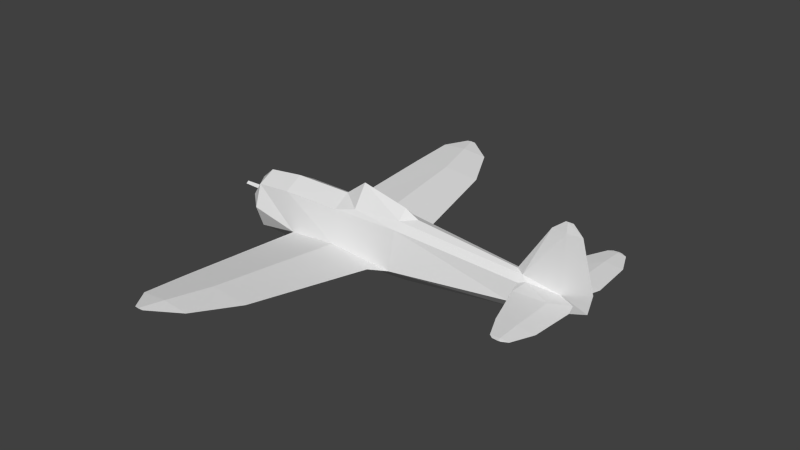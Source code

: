 # Source: p47d_l.blend  (saved by Blender 2.69.0; exported with 4.5.12 LTS)
import bpy
from mathutils import Matrix  # noqa: F401  (used for matrix-valued properties, if any)

bpy.ops.wm.read_factory_settings(use_empty=True)
scene = bpy.context.scene
scene.name = 'Scene'

# ---- collections
col_collection_1 = bpy.data.collections.new('Collection 1'); scene.collection.children.link(col_collection_1)

# ---- materials (node trees are filled in below, after node groups)
mat_material_texture = bpy.data.materials.new('Material Texture')
mat_material_texture.alpha_threshold = 0.0
mat_material_texture.use_transparent_shadow = False
mat_material_texture.roughness = 0.5
mat_material_texture.line_color = (0.0, 0.0, 0.0, 1.0)

# ---- material node trees

# ---- world
world_world = bpy.data.worlds.new('World'); scene.world = world_world
world_world.color = (0.05088, 0.05088, 0.05088)
world_world.use_sun_shadow = False
world_world.sun_shadow_jitter_overblur = 0.0
world_world.cycles.sampling_method = 'MANUAL'
world_world.cycles.sample_map_resolution = 256

# ---- meshes
me_cylinder = bpy.data.meshes.new('Cylinder')
me_cylinder.from_pydata([(2.44, 0.2564, 0.7307), (2.44, -6.09e-09, 0.99), (0.54, -6.105e-09, 0.83), (1.13, -6.105e-09, 1.281), (1.13, 0.3954, 0.6915), (2.44, -0.2564, 0.7307), (2.83, -6.082e-09, 0.79), (1.13, -0.3954, 0.6915), (1.374, 4.383, -0.129), (0.769, 5.598, -0.01416), (1.374, -4.383, -0.129), (0.769, -5.598, -0.01416), (6.96, 2.48, 0.2898), (7.037, 2.48, 0.3), (6.96, 2.48, 0.3102), (6.96, 0.06854, 0.28), (7.423, 0.32, 0.3), (7.529, 0.64, 0.3), (6.96, 0.64, 0.3513), (7.446, 1.81, 0.3), (6.96, 1.81, 0.3428), (7.188, 2.4, 0.3), (6.96, 2.4, 0.3201), (6.96, 0.64, 0.2487), (6.96, 1.81, 0.2572), (6.96, 2.4, 0.2799), (6.96, -2.48, 0.2898), (7.037, -2.48, 0.3), (6.96, -2.48, 0.3102), (6.96, -0.06854, 0.28), (7.423, -0.32, 0.3), (7.529, -0.64, 0.3), (6.96, -0.64, 0.3513), (7.446, -1.81, 0.3), (6.96, -1.81, 0.3428), (7.188, -2.4, 0.3), (6.96, -2.4, 0.3201), (6.96, -0.64, 0.2487), (6.96, -1.81, 0.2572), (6.96, -2.4, 0.2799), (6.96, 0.0, -0.22), (7.042, 0.0, 2.08), (7.62, 0.0, 0.0), (6.96, 0.007596, 2.08), (7.72, 0.0, 0.52), (6.96, 0.03498, 1.82), (7.361, 0.0, 1.82), (7.101, 0.0, 2.08), (6.96, -0.007596, 2.08), (6.96, -0.03498, 1.82), (6.807, 2.48, 0.3), (5.909, 0.2465, 0.3), (6.105, 0.1889, 0.3578), (6.039, 0.64, 0.3), (6.426, 1.81, 0.3), (6.698, 2.4, 0.3), (6.105, 0.2365, 0.2467), (6.807, -2.48, 0.3), (5.909, -0.2465, 0.3), (6.105, -0.1889, 0.3578), (6.039, -0.64, 0.3), (6.426, -1.81, 0.3), (6.698, -2.4, 0.3), (6.105, -0.2365, 0.2467), (2.44, 0.67, -0.48), (0.5923, 0.6282, -0.6236), (-0.81, 0.6672, -0.48), (2.01, 0.9687, -0.4518), (0.3127, 4.383, -0.222), (-0.7262, 4.383, -0.129), (0.04141, 5.598, -0.07794), (-0.671, 5.598, -0.01416), (0.00174, 6.175, 0.04042), (-0.1296, 6.175, 0.0289), (-0.2583, 6.175, 0.04042), (0.5918, 0.69, -0.3372), (0.3127, 4.383, -0.03597), (0.04141, 5.598, 0.04961), (-0.1296, 6.175, 0.05193), (2.44, -0.67, -0.48), (0.5923, -0.6282, -0.6236), (-0.81, -0.6672, -0.48), (2.01, -0.9687, -0.4518), (0.3127, -4.383, -0.222), (-0.7262, -4.383, -0.129), (0.04141, -5.598, -0.07794), (-0.671, -5.598, -0.01416), (0.00174, -6.175, 0.04042), (-0.1296, -6.175, 0.0289), (-0.2583, -6.175, 0.04042), (0.5918, -0.69, -0.3372), (0.3127, -4.383, -0.03597), (0.04141, -5.598, 0.04961), (-0.1296, -6.175, 0.05193), (-2.52, 0.09, -1.937e-07), (-2.52, -3.725e-09, -0.07794), (-2.52, -0.09, -1.937e-07), (-2.52, 0.0, 0.07794), (-3.21, 0.0, -2.086e-07), (-3.176, -3.725e-09, 0.05847), (-3.176, 0.06752, -2.086e-07), (-3.176, -0.06752, -2.086e-07), (-3.176, -7.451e-09, -0.05847), (5.945, 0.1052, 0.4625), (5.74, 0.0, 0.52), (6.571, 0.0, 1.82), (6.901, 0.0, 2.08), (5.945, -0.1052, 0.4625), (-2.52, 0.2687, -0.5487), (-2.52, 0.0, -0.78), (-2.52, 0.0, 0.38), (-1.15, 3.338e-08, -1.14), (-1.15, -6.12e-09, 0.82), (-1.15, 0.502, 0.533), (-2.52, 0.38, -1.536e-07), (-2.17, 0.68, -0.18), (-2.17, 0.4539, -0.7952), (-2.17, 3.174e-08, -1.05), (-2.17, -6.097e-09, 0.69), (-2.17, 0.4808, 0.4352), (0.5923, 3.228e-08, -1.147), (0.54, 0.4879, 0.54), (2.44, 3.119e-08, -1.02), (2.44, 0.4375, 0.5516), (5.74, 0.3234, -0.2128), (5.74, 1.362e-08, -0.54), (-1.15, -0.502, 0.533), (-2.52, -0.38, -1.536e-07), (-2.52, -0.2687, -0.5487), (-2.17, -0.68, -0.18), (-2.17, -0.4539, -0.7952), (-2.17, -0.4808, 0.4352), (0.54, -0.4879, 0.54), (2.44, -0.4375, 0.5516), (5.74, -0.3234, -0.2128)], [], [(3, 2, 7), (20, 19, 22), (18, 16, 17), (27, 28, 26), (34, 36, 33), (25, 54, 55), (32, 31, 30), (13, 12, 14), (46, 45, 43), (42, 29, 40), (66, 76, 69), (65, 66, 68), (68, 66, 69), (67, 65, 68), (39, 62, 61), (99, 100, 98), (100, 102, 98), (102, 101, 98), (103, 104, 105), (108, 115, 116), (0, 4, 3), (128, 130, 129), (134, 63, 58), (23, 56, 53), (49, 105, 107), (81, 91, 90), (11, 87, 88), (9, 73, 72), (72, 73, 74, 78), (116, 66, 111, 117), (80, 83, 81), (70, 69, 71), (87, 93, 89, 88), (97, 94, 100, 99), (96, 97, 99, 101), (69, 76, 77), (118, 112, 113, 119), (75, 67, 76), (129, 130, 81), (119, 115, 114), (130, 117, 111, 81), (75, 64, 67), (114, 115, 108), (124, 51, 56), (0, 123, 4), (131, 129, 81, 126), (3, 4, 2), (5, 7, 133), (113, 112, 2), (69, 77, 71), (121, 2, 4), (81, 84, 91), (66, 65, 120, 111), (132, 90, 79, 133), (110, 114, 108, 109, 128, 127), (83, 84, 81), (5, 3, 7), (107, 58, 59), (101, 99, 98), (16, 23, 17), (18, 17, 20), (22, 21, 14), (30, 31, 37), (32, 34, 31), (44, 46, 49), (19, 25, 21), (36, 28, 35), (43, 105, 106), (41, 43, 106), (41, 106, 48), (46, 43, 47), (12, 50, 14), (40, 124, 15), (24, 53, 54), (35, 27, 26), (55, 14, 50), (22, 19, 21), (54, 20, 22), (21, 25, 12), (28, 27, 35), (24, 54, 25), (12, 55, 50), (19, 24, 25), (25, 55, 12), (23, 53, 24), (38, 61, 60), (44, 45, 46), (62, 57, 28), (15, 56, 23), (52, 15, 18), (31, 38, 37), (54, 22, 55), (17, 24, 19), (61, 36, 34), (37, 38, 60), (39, 26, 62), (26, 57, 62), (52, 18, 53), (35, 26, 39), (38, 39, 61), (28, 57, 26), (76, 8, 77), (86, 93, 92), (33, 35, 39), (77, 9, 78), (80, 120, 122, 79), (73, 71, 74), (71, 77, 78), (88, 89, 86), (92, 11, 10), (85, 86, 84), (10, 11, 85), (16, 15, 23), (92, 93, 11), (86, 89, 93), (70, 71, 73), (126, 81, 90, 132), (90, 82, 79), (82, 83, 80), (85, 88, 86), (93, 87, 11), (45, 103, 105), (49, 48, 105), (29, 49, 107), (15, 103, 45), (47, 41, 48), (47, 43, 41), (46, 48, 49), (15, 16, 18), (29, 63, 134), (42, 44, 29), (15, 52, 103), (15, 124, 56), (45, 105, 43), (44, 49, 29), (107, 105, 104), (48, 106, 105), (53, 20, 54), (17, 23, 24), (56, 51, 53), (51, 52, 53), (64, 65, 67), (71, 78, 74), (84, 92, 91), (91, 92, 10), (79, 82, 80), (90, 91, 82), (42, 40, 15), (29, 37, 63), (59, 32, 29), (42, 15, 44), (81, 111, 120, 80), (30, 37, 29), (44, 15, 45), (128, 109, 130), (6, 104, 103, 0), (121, 4, 123), (65, 64, 122, 120), (29, 107, 59), (61, 62, 36), (6, 0, 1), (76, 67, 8), (119, 113, 66, 115), (103, 52, 51), (91, 10, 82), (1, 0, 3), (64, 124, 125, 122), (78, 9, 72), (9, 70, 73), (10, 85, 83), (8, 68, 70), (113, 121, 75, 66), (68, 69, 70), (124, 40, 125), (79, 122, 125, 134), (66, 75, 76), (127, 128, 129), (121, 123, 64, 75), (133, 79, 134, 58), (123, 51, 124, 64), (11, 88, 85), (121, 113, 2), (58, 60, 59), (63, 60, 58), (36, 35, 33), (60, 61, 34), (59, 60, 32), (53, 18, 20), (33, 39, 38), (37, 60, 63), (46, 47, 48), (116, 115, 66), (118, 131, 126, 112), (132, 133, 7), (40, 29, 134), (29, 32, 30), (0, 103, 51, 123), (127, 129, 131), (110, 119, 114), (55, 22, 14), (14, 21, 13), (21, 12, 13), (62, 28, 36), (8, 70, 9), (83, 85, 84), (67, 68, 8), (77, 8, 9), (6, 5, 107, 104), (5, 133, 58, 107), (116, 117, 109), (134, 125, 40), (108, 116, 109), (118, 119, 110), (84, 86, 92), (109, 117, 130), (110, 131, 118), (110, 127, 131), (82, 10, 83), (6, 1, 5), (132, 7, 2), (132, 2, 126), (1, 3, 5), (126, 2, 112), (34, 33, 31), (60, 34, 32), (31, 33, 38), (20, 17, 19), (94, 95, 102, 100), (95, 96, 101, 102)])
_uv = me_cylinder.uv_layers.new(name='UVMap')
_uv.uv.foreach_set('vector', [0.4769, 0.5414, 0.4368, 0.5414, 0.4769, 0.5146, 0.2979, 0.2381, 0.2979, 0.2051, 0.338, 0.2381, 0.2185, 0.2381, 0.1968, 0.2067, 0.2185, 0.1995, 0.006723, 0.2328, 0.006723, 0.2381, 0.006723, 0.2381, 0.0522, 0.2381, 0.01215, 0.2381, 0.0522, 0.2051, 0.6609, 0.2378, 0.701, 0.2741, 0.6609, 0.2557, 0.1316, 0.2381, 0.1316, 0.1995, 0.1533, 0.2067, 0.3434, 0.2328, 0.3434, 0.2381, 0.3434, 0.2381, 0.9701, 0.5746, 0.9429, 0.5746, 0.9429, 0.557, 0.9877, 0.8539, 0.9429, 0.8729, 0.9429, 0.839, 0.5453, 0.4761, 0.7975, 0.3999, 0.7975, 0.4704, 0.5426, 0.1051, 0.5453, 0.009957, 0.7975, 0.08617, 0.7975, 0.08617, 0.5453, 0.009957, 0.7975, 0.01565, 0.5658, 0.2014, 0.5426, 0.1051, 0.7975, 0.08617, 0.9867, 0.2378, 0.9867, 0.2557, 0.9467, 0.2741, 0.9181, 0.7789, 0.9181, 0.7749, 0.9158, 0.7749, 0.9181, 0.7749, 0.9181, 0.7709, 0.9158, 0.7749, 0.9181, 0.7709, 0.9181, 0.7749, 0.9158, 0.7749, 0.874, 0.6668, 0.8601, 0.6629, 0.9165, 0.5746, 0.2701, 0.7354, 0.2938, 0.7104, 0.2938, 0.7522, 0.5658, 0.5588, 0.4769, 0.5683, 0.4769, 0.5414, 0.2701, 0.8167, 0.2938, 0.8, 0.2938, 0.8417, 0.8601, 0.8395, 0.8849, 0.8707, 0.8715, 0.8743, 0.7804, 0.2378, 0.8078, 0.2959, 0.7804, 0.3004, 0.9429, 0.9775, 0.9165, 0.9775, 0.874, 0.8853, 0.4547, 0.4761, 0.2025, 0.3999, 0.4532, 0.381, 0.12, 0.1171, 0.08082, 0.06506, 0.08082, 0.05614, 0.88, 0.1171, 0.9192, 0.05614, 0.9192, 0.06506, 0.9192, 0.421, 0.9192, 0.4299, 0.9192, 0.4387, 0.9192, 0.4299, 0.2938, 0.7522, 0.3862, 0.7308, 0.3631, 0.7756, 0.2938, 0.7694, 0.4574, 0.1051, 0.2025, 0.08617, 0.4547, 0.009957, 0.88, 0.06775, 0.7975, 0.01565, 0.88, 0.01939, 0.08082, 0.421, 0.08082, 0.4299, 0.08082, 0.4387, 0.08082, 0.4299, 0.9626, 0.7802, 0.9626, 0.7749, 0.9181, 0.7749, 0.9181, 0.7789, 0.9626, 0.7749, 0.9626, 0.7802, 0.9181, 0.7789, 0.9181, 0.7749, 0.7975, 0.4704, 0.7975, 0.3999, 0.88, 0.4183, 0.2938, 0.6513, 0.3631, 0.6425, 0.3631, 0.662, 0.2938, 0.6686, 0.5468, 0.381, 0.5658, 0.2847, 0.7975, 0.3999, 0.2938, 0.8417, 0.2938, 0.8, 0.3862, 0.8214, 0.2938, 0.6686, 0.2938, 0.7104, 0.2701, 0.6982, 0.2938, 0.8, 0.2938, 0.7827, 0.3631, 0.7766, 0.3862, 0.8214, 0.5468, 0.381, 0.5455, 0.2555, 0.5658, 0.2847, 0.2701, 0.6982, 0.2938, 0.7104, 0.2701, 0.7354, 0.8601, 0.7126, 0.8715, 0.6778, 0.8849, 0.6814, 0.6361, 0.6486, 0.6361, 0.6607, 0.5471, 0.6512, 0.2938, 0.8835, 0.2938, 0.8417, 0.3862, 0.8214, 0.3631, 0.8901, 0.4769, 0.5414, 0.4769, 0.5683, 0.4368, 0.5414, 0.6361, 0.9035, 0.5471, 0.9009, 0.6361, 0.8914, 0.3924, 0.662, 0.3924, 0.6425, 0.5071, 0.6418, 0.7975, 0.4704, 0.88, 0.4183, 0.88, 0.4667, 0.5071, 0.6615, 0.5071, 0.6418, 0.5471, 0.6512, 0.4547, 0.4761, 0.2025, 0.4704, 0.2025, 0.3999, 0.4155, 0.7308, 0.5106, 0.7405, 0.5106, 0.7761, 0.3924, 0.7756, 0.5071, 0.8906, 0.5106, 0.831, 0.6361, 0.8214, 0.6361, 0.8914, 0.07847, 0.7671, 0.02688, 0.7155, 0.04199, 0.641, 0.07847, 0.6096, 0.1149, 0.641, 0.1301, 0.7155, 0.2025, 0.08617, 0.2025, 0.01565, 0.4547, 0.009957, 0.5658, 0.524, 0.4769, 0.5414, 0.4769, 0.5146, 0.874, 0.8853, 0.8715, 0.8743, 0.8849, 0.8782, 0.9181, 0.7749, 0.9181, 0.7789, 0.9158, 0.7749, 0.8021, 0.2064, 0.7804, 0.2378, 0.7804, 0.1992, 0.2185, 0.2381, 0.2185, 0.1995, 0.2979, 0.2381, 0.338, 0.2381, 0.338, 0.2226, 0.3434, 0.2381, 0.8456, 0.2064, 0.8673, 0.1992, 0.8673, 0.2378, 0.1316, 0.2381, 0.0522, 0.2381, 0.1316, 0.1995, 0.9945, 0.8892, 0.9701, 0.9775, 0.9429, 0.9775, 0.701, 0.2049, 0.6609, 0.2378, 0.6609, 0.2224, 0.01215, 0.2381, 0.006723, 0.2381, 0.01215, 0.2226, 0.9429, 0.557, 0.9165, 0.5746, 0.9389, 0.557, 0.9484, 0.557, 0.9429, 0.557, 0.9389, 0.557, 0.9484, 0.9951, 0.9389, 0.9951, 0.9429, 0.9951, 0.9701, 0.5746, 0.9429, 0.557, 0.9525, 0.557, 0.3434, 0.2381, 0.3434, 0.2485, 0.3434, 0.2381, 0.9429, 0.7131, 0.8601, 0.7126, 0.9429, 0.6792, 0.701, 0.2378, 0.7804, 0.3004, 0.701, 0.2741, 0.9867, 0.2224, 0.9922, 0.2326, 0.9922, 0.2378, 0.338, 0.2559, 0.3434, 0.2381, 0.3434, 0.2485, 0.338, 0.2381, 0.2979, 0.2051, 0.338, 0.2226, 0.2979, 0.2744, 0.2979, 0.2381, 0.338, 0.2381, 0.6609, 0.2224, 0.6609, 0.2378, 0.6555, 0.2378, 0.006723, 0.2381, 0.006723, 0.2328, 0.01215, 0.2226, 0.701, 0.2378, 0.701, 0.2741, 0.6609, 0.2378, 0.6555, 0.2378, 0.6609, 0.2557, 0.6555, 0.2482, 0.701, 0.2049, 0.701, 0.2378, 0.6609, 0.2378, 0.6609, 0.2378, 0.6609, 0.2557, 0.6555, 0.2378, 0.7804, 0.2378, 0.7804, 0.3004, 0.701, 0.2378, 0.9467, 0.2378, 0.9467, 0.2741, 0.8673, 0.3004, 0.9945, 0.6629, 0.9429, 0.5746, 0.9701, 0.5746, 0.01215, 0.2559, 0.006723, 0.2485, 0.006723, 0.2381, 0.8192, 0.2378, 0.8078, 0.2959, 0.7804, 0.2378, 0.1879, 0.2961, 0.1797, 0.2381, 0.2185, 0.2381, 0.8673, 0.1992, 0.9467, 0.2378, 0.8673, 0.2378, 0.2979, 0.2744, 0.338, 0.2381, 0.338, 0.2559, 0.7804, 0.1992, 0.701, 0.2378, 0.701, 0.2049, 0.0522, 0.2744, 0.01215, 0.2381, 0.0522, 0.2381, 0.8673, 0.2378, 0.9467, 0.2378, 0.8673, 0.3004, 0.9867, 0.2378, 0.9922, 0.2378, 0.9867, 0.2557, 0.9922, 0.2378, 0.9922, 0.2482, 0.9867, 0.2557, 0.1879, 0.2961, 0.2185, 0.2381, 0.2185, 0.3006, 0.9867, 0.2224, 0.9922, 0.2378, 0.9867, 0.2378, 0.9467, 0.2378, 0.9867, 0.2378, 0.9467, 0.2741, 0.006723, 0.2381, 0.006723, 0.2485, 0.006723, 0.2381, 0.7975, 0.3999, 0.7975, 0.3279, 0.88, 0.4183, 0.12, 0.4667, 0.08082, 0.4299, 0.12, 0.4183, 0.9467, 0.2049, 0.9867, 0.2224, 0.9867, 0.2378, 0.88, 0.4183, 0.88, 0.3689, 0.9192, 0.4299, 0.5106, 0.8116, 0.5106, 0.7761, 0.6361, 0.7847, 0.6361, 0.8214, 0.9192, 0.05614, 0.88, 0.01939, 0.9192, 0.04741, 0.88, 0.4667, 0.88, 0.4183, 0.9192, 0.4299, 0.08082, 0.05614, 0.08082, 0.04741, 0.12, 0.01939, 0.12, 0.4183, 0.12, 0.3689, 0.2025, 0.3279, 0.12, 0.06775, 0.12, 0.01939, 0.2025, 0.01565, 0.2025, 0.1582, 0.12, 0.1171, 0.12, 0.06775, 0.8021, 0.2064, 0.8192, 0.2378, 0.7804, 0.2378, 0.12, 0.4183, 0.08082, 0.4299, 0.12, 0.3689, 0.12, 0.4667, 0.08082, 0.4387, 0.08082, 0.4299, 0.88, 0.06775, 0.88, 0.01939, 0.9192, 0.05614, 0.3924, 0.8901, 0.4155, 0.8214, 0.5106, 0.831, 0.5071, 0.8906, 0.4532, 0.381, 0.4342, 0.2847, 0.4545, 0.2555, 0.4342, 0.2014, 0.2025, 0.08617, 0.4574, 0.1051, 0.12, 0.06775, 0.08082, 0.05614, 0.12, 0.01939, 0.08082, 0.4299, 0.08082, 0.421, 0.12, 0.3689, 0.9429, 0.5746, 0.874, 0.6668, 0.9165, 0.5746, 0.9429, 0.9775, 0.9429, 0.9951, 0.9165, 0.9775, 0.9429, 0.8729, 0.9429, 0.9775, 0.874, 0.8853, 0.9429, 0.6792, 0.874, 0.6668, 0.9429, 0.5746, 0.9525, 0.9951, 0.9484, 0.9951, 0.9429, 0.9951, 0.9525, 0.557, 0.9429, 0.557, 0.9484, 0.557, 0.9701, 0.9775, 0.9429, 0.9951, 0.9429, 0.9775, 0.1797, 0.2381, 0.1968, 0.2067, 0.2185, 0.2381, 0.9429, 0.8729, 0.8849, 0.8707, 0.8601, 0.8395, 0.9877, 0.8539, 0.9945, 0.8892, 0.9429, 0.8729, 0.9429, 0.6792, 0.8849, 0.6739, 0.874, 0.6668, 0.9429, 0.6792, 0.8601, 0.7126, 0.8849, 0.6814, 0.9429, 0.5746, 0.9165, 0.5746, 0.9429, 0.557, 0.9945, 0.8892, 0.9429, 0.9775, 0.9429, 0.8729, 0.874, 0.8853, 0.9165, 0.9775, 0.8601, 0.8892, 0.9429, 0.9951, 0.9389, 0.9951, 0.9165, 0.9775, 0.2185, 0.3006, 0.2979, 0.2381, 0.2979, 0.2744, 0.7804, 0.1992, 0.7804, 0.2378, 0.701, 0.2378, 0.8078, 0.2959, 0.8071, 0.3092, 0.7804, 0.3004, 0.1918, 0.3095, 0.1879, 0.2961, 0.2185, 0.3006, 0.5455, 0.2306, 0.5426, 0.1051, 0.5658, 0.2014, 0.88, 0.4667, 0.9192, 0.4299, 0.9192, 0.4387, 0.2025, 0.4704, 0.12, 0.4183, 0.2025, 0.3999, 0.2025, 0.3999, 0.12, 0.4183, 0.2025, 0.3279, 0.4545, 0.2306, 0.4342, 0.2014, 0.4574, 0.1051, 0.4532, 0.381, 0.2025, 0.3999, 0.4342, 0.2847, 0.9877, 0.6982, 0.9429, 0.7131, 0.9429, 0.6792, 0.8285, 0.2378, 0.8673, 0.2378, 0.8399, 0.2959, 0.1622, 0.2961, 0.1316, 0.2381, 0.1704, 0.2381, 0.9877, 0.6982, 0.9429, 0.6792, 0.9945, 0.6629, 0.4155, 0.8214, 0.3924, 0.7766, 0.5106, 0.7761, 0.5106, 0.8116, 0.8456, 0.2064, 0.8673, 0.2378, 0.8285, 0.2378, 0.9945, 0.6629, 0.9429, 0.6792, 0.9429, 0.5746, 0.2701, 0.8167, 0.2701, 0.801, 0.2938, 0.8, 0.6625, 0.6446, 0.8601, 0.6629, 0.874, 0.6668, 0.6361, 0.6486, 0.5071, 0.6615, 0.5471, 0.6512, 0.6361, 0.6607, 0.5106, 0.7405, 0.6361, 0.7308, 0.6361, 0.7674, 0.5106, 0.7761, 0.9429, 0.8729, 0.874, 0.8853, 0.8849, 0.8782, 0.0522, 0.2744, 0.01215, 0.2559, 0.01215, 0.2381, 0.5923, 0.5414, 0.5658, 0.5588, 0.5658, 0.5414, 0.7975, 0.3999, 0.5658, 0.2847, 0.7975, 0.3279, 0.2938, 0.6686, 0.3631, 0.662, 0.3862, 0.7308, 0.2938, 0.7104, 0.874, 0.6668, 0.8849, 0.6739, 0.8715, 0.6778, 0.2025, 0.3999, 0.2025, 0.3279, 0.4342, 0.2847, 0.5658, 0.5414, 0.5658, 0.5588, 0.4769, 0.5414, 0.6361, 0.7308, 0.8601, 0.7126, 0.8601, 0.7348, 0.6361, 0.7674, 0.9192, 0.4299, 0.88, 0.3689, 0.9192, 0.421, 0.88, 0.1171, 0.88, 0.06775, 0.9192, 0.05614, 0.2025, 0.1582, 0.12, 0.06775, 0.2025, 0.08617, 0.7975, 0.1582, 0.7975, 0.08617, 0.88, 0.06775, 0.3924, 0.662, 0.5071, 0.6615, 0.5106, 0.7211, 0.4155, 0.7308, 0.7975, 0.08617, 0.7975, 0.01565, 0.88, 0.06775, 0.8601, 0.7126, 0.9429, 0.7131, 0.8601, 0.7348, 0.6361, 0.8214, 0.6361, 0.7847, 0.8601, 0.8173, 0.8601, 0.8395, 0.5453, 0.4761, 0.5468, 0.381, 0.7975, 0.3999, 0.2701, 0.8539, 0.2701, 0.8167, 0.2938, 0.8417, 0.5071, 0.6615, 0.6361, 0.6607, 0.6361, 0.7308, 0.5106, 0.7211, 0.6361, 0.8914, 0.6361, 0.8214, 0.8601, 0.8395, 0.8715, 0.8743, 0.6361, 0.6607, 0.8715, 0.6778, 0.8601, 0.7126, 0.6361, 0.7308, 0.12, 0.1171, 0.08082, 0.05614, 0.12, 0.06775, 0.5071, 0.6615, 0.3924, 0.662, 0.5071, 0.6418, 0.1583, 0.3095, 0.1316, 0.3006, 0.1622, 0.2961, 0.8399, 0.2959, 0.8673, 0.3004, 0.8406, 0.3092, 0.01215, 0.2381, 0.01215, 0.2226, 0.0522, 0.2051, 0.1316, 0.3006, 0.0522, 0.2744, 0.0522, 0.2381, 0.1622, 0.2961, 0.1316, 0.3006, 0.1316, 0.2381, 0.2185, 0.3006, 0.2185, 0.2381, 0.2979, 0.2381, 0.9467, 0.2049, 0.9867, 0.2378, 0.9467, 0.2378, 0.8673, 0.2378, 0.8673, 0.3004, 0.8399, 0.2959, 0.9701, 0.9775, 0.9525, 0.9951, 0.9429, 0.9951, 0.2938, 0.7522, 0.2938, 0.7104, 0.3862, 0.7308, 0.2938, 0.9008, 0.2938, 0.8835, 0.3631, 0.8901, 0.3631, 0.9096, 0.5071, 0.8906, 0.6361, 0.8914, 0.5471, 0.9009, 0.9429, 0.839, 0.9429, 0.8729, 0.8601, 0.8395, 0.1704, 0.2381, 0.1316, 0.2381, 0.1533, 0.2067, 0.6361, 0.6486, 0.874, 0.6668, 0.8715, 0.6778, 0.6361, 0.6607, 0.2701, 0.8539, 0.2938, 0.8417, 0.2938, 0.8835, 0.2701, 0.6724, 0.2938, 0.6686, 0.2701, 0.6982, 0.338, 0.2559, 0.338, 0.2381, 0.3434, 0.2381, 0.3434, 0.2381, 0.338, 0.2226, 0.3434, 0.2328, 0.6609, 0.2224, 0.6555, 0.2378, 0.6555, 0.2326, 0.01215, 0.2559, 0.006723, 0.2381, 0.01215, 0.2381, 0.7975, 0.1582, 0.88, 0.06775, 0.88, 0.1171, 0.2025, 0.08617, 0.12, 0.06775, 0.2025, 0.01565, 0.5658, 0.2014, 0.7975, 0.08617, 0.7975, 0.1582, 0.88, 0.4183, 0.7975, 0.3279, 0.88, 0.3689, 0.6625, 0.9076, 0.6361, 0.9035, 0.874, 0.8853, 0.8601, 0.8892, 0.6361, 0.9035, 0.6361, 0.8914, 0.8715, 0.8743, 0.874, 0.8853, 0.2938, 0.7522, 0.2938, 0.7694, 0.2701, 0.7511, 0.8601, 0.8395, 0.8601, 0.8173, 0.9429, 0.839, 0.2701, 0.7354, 0.2938, 0.7522, 0.2701, 0.7511, 0.2938, 0.6513, 0.2938, 0.6686, 0.2701, 0.6724, 0.2025, 0.4704, 0.12, 0.4667, 0.12, 0.4183, 0.2701, 0.801, 0.2938, 0.7827, 0.2938, 0.8, 0.2701, 0.8797, 0.2938, 0.8835, 0.2938, 0.9008, 0.2701, 0.8797, 0.2701, 0.8539, 0.2938, 0.8835, 0.4342, 0.2014, 0.2025, 0.1582, 0.2025, 0.08617, 0.5923, 0.5414, 0.5658, 0.5414, 0.5658, 0.524, 0.5071, 0.8906, 0.5471, 0.9009, 0.5071, 0.9103, 0.5071, 0.8906, 0.5071, 0.9103, 0.3924, 0.8901, 0.5658, 0.5414, 0.4769, 0.5414, 0.5658, 0.524, 0.3924, 0.8901, 0.5071, 0.9103, 0.3924, 0.9096, 0.0522, 0.2381, 0.0522, 0.2051, 0.1316, 0.1995, 0.1316, 0.3006, 0.0522, 0.2381, 0.1316, 0.2381, 0.8673, 0.1992, 0.9467, 0.2049, 0.9467, 0.2378, 0.2979, 0.2381, 0.2185, 0.1995, 0.2979, 0.2051, 0.9626, 0.7749, 0.9626, 0.7696, 0.9181, 0.7709, 0.9181, 0.7749, 0.9626, 0.7696, 0.9626, 0.7749, 0.9181, 0.7749, 0.9181, 0.7709])
me_cylinder.materials.append(mat_material_texture)
me_cylinder.use_remesh_preserve_volume = False
me_cylinder.use_remesh_preserve_attributes = False
me_cylinder.use_mirror_vertex_groups = False
me_cylinder.update()

# ---- objects
ob_fuselage = bpy.data.objects.new('Fuselage', me_cylinder)

# ---- transforms, parenting, visibility, modifiers, constraints
ob_fuselage.location = (0.0, 0.0, 0.0)
ob_fuselage.lineart.crease_threshold = 0.0

# ---- collection membership
col_collection_1.objects.link(ob_fuselage)

# ---- scene / render settings (as saved in the file)
scene.frame_start = 1; scene.frame_end = 250; scene.frame_set(1)
scene.render.engine = 'BLENDER_EEVEE_NEXT'
scene.render.image_settings.compression = 90
scene.render.resolution_percentage = 50
scene.render.dither_intensity = 0.0
scene.cycles.use_denoising = False
scene.cycles.samples = 10
scene.cycles.sampling_pattern = 'TABULATED_SOBOL'
scene.cycles.light_sampling_threshold = 0.0
scene.cycles.use_adaptive_sampling = False
scene.cycles.use_light_tree = False
scene.cycles.blur_glossy = 0.0
scene.cycles.volume_bounces = 1
scene.cycles.pixel_filter_type = 'GAUSSIAN'
scene.cycles.sample_clamp_indirect = 0.0
scene.view_settings.view_transform = 'Standard'
bpy.context.view_layer.update()

# ---- added for rendering (the .blend has no active camera and no usable light): camera, sun
cam_auto = bpy.data.cameras.new('AutoCamera')
cam_auto.lens = 50.0
cam_auto.sensor_width = 36.0
cam_auto.clip_end = 1000.0
ob_auto_camera = bpy.data.objects.new('AutoCamera', cam_auto)
scene.collection.objects.link(ob_auto_camera)
ob_auto_camera.location = (17.8039, -18.6587, 12.9054)
ob_auto_camera.rotation_euler = (1.09748, -7.21219e-08, 0.694738)
scene.camera = ob_auto_camera
light_auto_sun = bpy.data.lights.new('AutoSun', 'SUN')
light_auto_sun.energy = 3.0
light_auto_sun.angle = 0.0523599
ob_auto_sun = bpy.data.objects.new('AutoSun', light_auto_sun)
scene.collection.objects.link(ob_auto_sun)
ob_auto_sun.rotation_euler = (0.872665, 0.174533, 0.523599)
bpy.context.view_layer.update()

